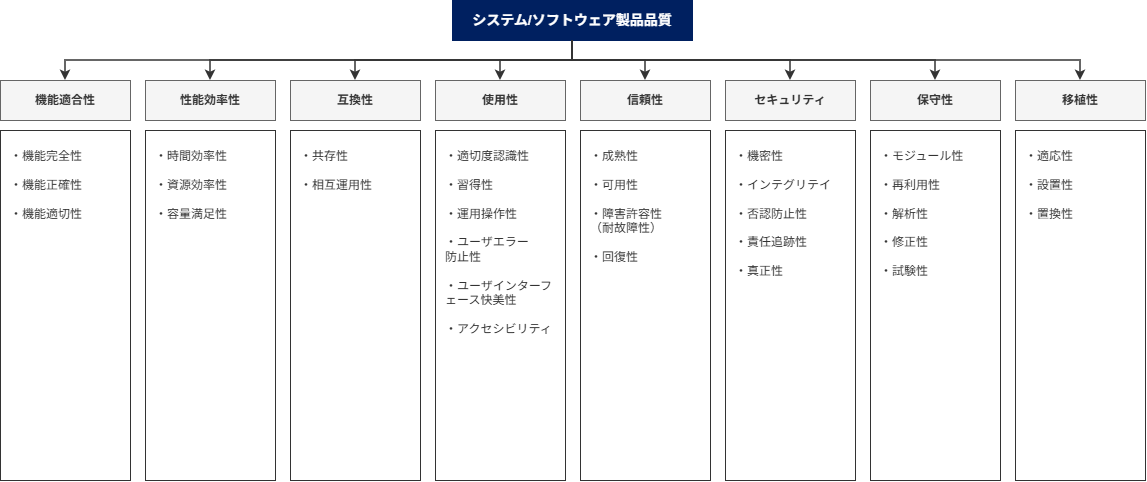

The diagram above was exported from draw.io. Its source (the exported page's mxGraphModel, read from the mxfile embedded in the PNG):
<mxGraphModel dx="2881" dy="1184" grid="1" gridSize="10" guides="1" tooltips="1" connect="1" arrows="1" fold="1" page="1" pageScale="1" pageWidth="827" pageHeight="1169" math="0" shadow="0">
  <root>
    <mxCell id="0" />
    <mxCell id="1" parent="0" />
    <mxCell id="PdjsCYgAjZ2vrRxKz4yr-1" parent="1" style="rounded=0;whiteSpace=wrap;html=1;fillColor=#002060;fontColor=#ffffff;fontStyle=1;fontSize=14;strokeColor=#002060;" value="システム/ソフトウェア製品品質" vertex="1">
      <mxGeometry height="40" width="240" x="402" y="460" as="geometry" />
    </mxCell>
    <mxCell id="PdjsCYgAjZ2vrRxKz4yr-2" parent="1" style="rounded=0;whiteSpace=wrap;html=1;fillColor=#f5f5f5;fontColor=#333333;fontStyle=1;strokeColor=#666666;" value="機能適合性" vertex="1">
      <mxGeometry height="40" width="130" x="-50" y="540" as="geometry" />
    </mxCell>
    <mxCell id="PdjsCYgAjZ2vrRxKz4yr-3" parent="1" style="rounded=0;whiteSpace=wrap;html=1;align=left;verticalAlign=top;spacingLeft=8;spacingTop=12;spacingRight=8;spacingBottom=10;strokeColor=#333333;fontColor=#333333;lineHeight=1.2;fillColor=#ffffff;" value="・機能完全性&lt;br&gt;&lt;br&gt;・機能正確性&lt;br&gt;&lt;br&gt;・機能適切性" vertex="1">
      <mxGeometry height="350" width="130" x="-50" y="590" as="geometry" />
    </mxCell>
    <mxCell id="PdjsCYgAjZ2vrRxKz4yr-4" edge="1" parent="1" source="PdjsCYgAjZ2vrRxKz4yr-1" style="edgeStyle=orthogonalEdgeStyle;rounded=0;orthogonalLoop=1;jettySize=auto;html=1;exitX=0.5;exitY=1;exitDx=0;exitDy=0;entryX=0.5;entryY=0;entryDx=0;entryDy=0;endArrow=classic;endFill=1;strokeColor=#333333;strokeWidth=1.5;" target="PdjsCYgAjZ2vrRxKz4yr-2">
      <mxGeometry relative="1" as="geometry">
        <Array as="points">
          <mxPoint x="522" y="520" />
          <mxPoint x="15" y="520" />
        </Array>
      </mxGeometry>
    </mxCell>
    <mxCell id="PdjsCYgAjZ2vrRxKz4yr-5" parent="1" style="rounded=0;whiteSpace=wrap;html=1;fillColor=#f5f5f5;fontColor=#333333;fontStyle=1;strokeColor=#666666;" value="性能効率性" vertex="1">
      <mxGeometry height="40" width="130" x="95" y="540" as="geometry" />
    </mxCell>
    <mxCell id="PdjsCYgAjZ2vrRxKz4yr-6" parent="1" style="rounded=0;whiteSpace=wrap;html=1;align=left;verticalAlign=top;spacingLeft=8;spacingTop=12;spacingRight=8;spacingBottom=10;strokeColor=#333333;fontColor=#333333;lineHeight=1.2;fillColor=#ffffff;" value="・時間効率性&lt;br&gt;&lt;br&gt;・資源効率性&lt;br&gt;&lt;br&gt;・容量満足性" vertex="1">
      <mxGeometry height="350" width="130" x="95" y="590" as="geometry" />
    </mxCell>
    <mxCell id="PdjsCYgAjZ2vrRxKz4yr-7" edge="1" parent="1" source="PdjsCYgAjZ2vrRxKz4yr-1" style="edgeStyle=orthogonalEdgeStyle;rounded=0;orthogonalLoop=1;jettySize=auto;html=1;exitX=0.5;exitY=1;exitDx=0;exitDy=0;entryX=0.5;entryY=0;entryDx=0;entryDy=0;endArrow=classic;endFill=1;strokeColor=#333333;strokeWidth=1.5;" target="PdjsCYgAjZ2vrRxKz4yr-5">
      <mxGeometry relative="1" as="geometry">
        <Array as="points">
          <mxPoint x="522" y="520" />
          <mxPoint x="160" y="520" />
        </Array>
      </mxGeometry>
    </mxCell>
    <mxCell id="PdjsCYgAjZ2vrRxKz4yr-8" parent="1" style="rounded=0;whiteSpace=wrap;html=1;fillColor=#f5f5f5;fontColor=#333333;fontStyle=1;strokeColor=#666666;" value="互換性" vertex="1">
      <mxGeometry height="40" width="130" x="240" y="540" as="geometry" />
    </mxCell>
    <mxCell id="PdjsCYgAjZ2vrRxKz4yr-9" parent="1" style="rounded=0;whiteSpace=wrap;html=1;align=left;verticalAlign=top;spacingLeft=8;spacingTop=12;spacingRight=8;spacingBottom=10;strokeColor=#333333;fontColor=#333333;lineHeight=1.2;fillColor=#ffffff;" value="・共存性&lt;br&gt;&lt;br&gt;・相互運用性" vertex="1">
      <mxGeometry height="350" width="130" x="240" y="590" as="geometry" />
    </mxCell>
    <mxCell id="PdjsCYgAjZ2vrRxKz4yr-10" edge="1" parent="1" source="PdjsCYgAjZ2vrRxKz4yr-1" style="edgeStyle=orthogonalEdgeStyle;rounded=0;orthogonalLoop=1;jettySize=auto;html=1;exitX=0.5;exitY=1;exitDx=0;exitDy=0;entryX=0.5;entryY=0;entryDx=0;entryDy=0;endArrow=classic;endFill=1;strokeColor=#333333;strokeWidth=1.5;" target="PdjsCYgAjZ2vrRxKz4yr-8">
      <mxGeometry relative="1" as="geometry">
        <Array as="points">
          <mxPoint x="522" y="520" />
          <mxPoint x="305" y="520" />
        </Array>
      </mxGeometry>
    </mxCell>
    <mxCell id="PdjsCYgAjZ2vrRxKz4yr-11" parent="1" style="rounded=0;whiteSpace=wrap;html=1;fillColor=#f5f5f5;fontColor=#333333;fontStyle=1;strokeColor=#666666;" value="使用性" vertex="1">
      <mxGeometry height="40" width="130" x="385" y="540" as="geometry" />
    </mxCell>
    <mxCell id="PdjsCYgAjZ2vrRxKz4yr-12" parent="1" style="rounded=0;whiteSpace=wrap;html=1;align=left;verticalAlign=top;spacingLeft=8;spacingTop=12;spacingRight=8;spacingBottom=10;strokeColor=#333333;fontColor=#333333;lineHeight=1.2;fillColor=#ffffff;" value="・適切度認識性&lt;br&gt;&lt;br&gt;・習得性&lt;br&gt;&lt;br&gt;・運用操作性&lt;br&gt;&lt;br&gt;・ユーザエラー&lt;br&gt; 防止性&lt;br&gt;&lt;br&gt;・ユーザインターフェース快美性&lt;br&gt;&lt;br&gt;・アクセシビリティ" vertex="1">
      <mxGeometry height="350" width="130" x="385" y="590" as="geometry" />
    </mxCell>
    <mxCell id="PdjsCYgAjZ2vrRxKz4yr-13" edge="1" parent="1" source="PdjsCYgAjZ2vrRxKz4yr-1" style="edgeStyle=orthogonalEdgeStyle;rounded=0;orthogonalLoop=1;jettySize=auto;html=1;exitX=0.5;exitY=1;exitDx=0;exitDy=0;entryX=0.5;entryY=0;entryDx=0;entryDy=0;endArrow=classic;endFill=1;strokeColor=#333333;strokeWidth=1.5;" target="PdjsCYgAjZ2vrRxKz4yr-11">
      <mxGeometry relative="1" as="geometry">
        <Array as="points">
          <mxPoint x="522" y="520" />
          <mxPoint x="450" y="520" />
        </Array>
      </mxGeometry>
    </mxCell>
    <mxCell id="PdjsCYgAjZ2vrRxKz4yr-14" parent="1" style="rounded=0;whiteSpace=wrap;html=1;fillColor=#f5f5f5;fontColor=#333333;fontStyle=1;strokeColor=#666666;" value="信頼性" vertex="1">
      <mxGeometry height="40" width="130" x="530" y="540" as="geometry" />
    </mxCell>
    <mxCell id="PdjsCYgAjZ2vrRxKz4yr-15" parent="1" style="rounded=0;whiteSpace=wrap;html=1;align=left;verticalAlign=top;spacingLeft=8;spacingTop=12;spacingRight=8;spacingBottom=10;strokeColor=#333333;fontColor=#333333;lineHeight=1.2;fillColor=#ffffff;" value="・成熟性&lt;br&gt;&lt;br&gt;・可用性&lt;br&gt;&lt;br&gt;・障害許容性&lt;br&gt; （耐故障性）&lt;br&gt;&lt;br&gt;・回復性" vertex="1">
      <mxGeometry height="350" width="130" x="530" y="590" as="geometry" />
    </mxCell>
    <mxCell id="PdjsCYgAjZ2vrRxKz4yr-16" edge="1" parent="1" source="PdjsCYgAjZ2vrRxKz4yr-1" style="edgeStyle=orthogonalEdgeStyle;rounded=0;orthogonalLoop=1;jettySize=auto;html=1;exitX=0.5;exitY=1;exitDx=0;exitDy=0;entryX=0.5;entryY=0;entryDx=0;entryDy=0;endArrow=classic;endFill=1;strokeColor=#333333;strokeWidth=1.5;" target="PdjsCYgAjZ2vrRxKz4yr-14">
      <mxGeometry relative="1" as="geometry">
        <Array as="points">
          <mxPoint x="522" y="520" />
          <mxPoint x="595" y="520" />
        </Array>
      </mxGeometry>
    </mxCell>
    <mxCell id="PdjsCYgAjZ2vrRxKz4yr-17" parent="1" style="rounded=0;whiteSpace=wrap;html=1;fillColor=#f5f5f5;fontColor=#333333;fontStyle=1;strokeColor=#666666;" value="セキュリティ" vertex="1">
      <mxGeometry height="40" width="130" x="675" y="540" as="geometry" />
    </mxCell>
    <mxCell id="PdjsCYgAjZ2vrRxKz4yr-18" parent="1" style="rounded=0;whiteSpace=wrap;html=1;align=left;verticalAlign=top;spacingLeft=8;spacingTop=12;spacingRight=8;spacingBottom=10;strokeColor=#333333;fontColor=#333333;lineHeight=1.2;fillColor=#ffffff;" value="・機密性&lt;br&gt;&lt;br&gt;・インテグリテイ&lt;br&gt;&lt;br&gt;・否認防止性&lt;br&gt;&lt;br&gt;・責任追跡性&lt;br&gt;&lt;br&gt;・真正性" vertex="1">
      <mxGeometry height="350" width="130" x="675" y="590" as="geometry" />
    </mxCell>
    <mxCell id="PdjsCYgAjZ2vrRxKz4yr-19" edge="1" parent="1" source="PdjsCYgAjZ2vrRxKz4yr-1" style="edgeStyle=orthogonalEdgeStyle;rounded=0;orthogonalLoop=1;jettySize=auto;html=1;exitX=0.5;exitY=1;exitDx=0;exitDy=0;entryX=0.5;entryY=0;entryDx=0;entryDy=0;endArrow=classic;endFill=1;strokeColor=#333333;strokeWidth=1.5;" target="PdjsCYgAjZ2vrRxKz4yr-17">
      <mxGeometry relative="1" as="geometry">
        <Array as="points">
          <mxPoint x="522" y="520" />
          <mxPoint x="740" y="520" />
        </Array>
      </mxGeometry>
    </mxCell>
    <mxCell id="PdjsCYgAjZ2vrRxKz4yr-20" parent="1" style="rounded=0;whiteSpace=wrap;html=1;fillColor=#f5f5f5;fontColor=#333333;fontStyle=1;strokeColor=#666666;" value="保守性" vertex="1">
      <mxGeometry height="40" width="130" x="820" y="540" as="geometry" />
    </mxCell>
    <mxCell id="PdjsCYgAjZ2vrRxKz4yr-21" parent="1" style="rounded=0;whiteSpace=wrap;html=1;align=left;verticalAlign=top;spacingLeft=8;spacingTop=12;spacingRight=8;spacingBottom=10;strokeColor=#333333;fontColor=#333333;lineHeight=1.2;fillColor=#ffffff;" value="・モジュール性&lt;br&gt;&lt;br&gt;・再利用性&lt;br&gt;&lt;br&gt;・解析性&lt;br&gt;&lt;br&gt;・修正性&lt;br&gt;&lt;br&gt;・試験性" vertex="1">
      <mxGeometry height="350" width="130" x="820" y="590" as="geometry" />
    </mxCell>
    <mxCell id="PdjsCYgAjZ2vrRxKz4yr-22" edge="1" parent="1" source="PdjsCYgAjZ2vrRxKz4yr-1" style="edgeStyle=orthogonalEdgeStyle;rounded=0;orthogonalLoop=1;jettySize=auto;html=1;exitX=0.5;exitY=1;exitDx=0;exitDy=0;entryX=0.5;entryY=0;entryDx=0;entryDy=0;endArrow=classic;endFill=1;strokeColor=#333333;strokeWidth=1.5;" target="PdjsCYgAjZ2vrRxKz4yr-20">
      <mxGeometry relative="1" as="geometry">
        <Array as="points">
          <mxPoint x="522" y="520" />
          <mxPoint x="885" y="520" />
        </Array>
      </mxGeometry>
    </mxCell>
    <mxCell id="PdjsCYgAjZ2vrRxKz4yr-23" parent="1" style="rounded=0;whiteSpace=wrap;html=1;fillColor=#f5f5f5;fontColor=#333333;fontStyle=1;strokeColor=#666666;" value="移植性" vertex="1">
      <mxGeometry height="40" width="130" x="965" y="540" as="geometry" />
    </mxCell>
    <mxCell id="PdjsCYgAjZ2vrRxKz4yr-24" parent="1" style="rounded=0;whiteSpace=wrap;html=1;align=left;verticalAlign=top;spacingLeft=8;spacingTop=12;spacingRight=8;spacingBottom=10;strokeColor=#333333;fontColor=#333333;lineHeight=1.2;fillColor=#ffffff;" value="・適応性&lt;br&gt;&lt;br&gt;・設置性&lt;br&gt;&lt;br&gt;・置換性" vertex="1">
      <mxGeometry height="350" width="130" x="965" y="590" as="geometry" />
    </mxCell>
    <mxCell id="PdjsCYgAjZ2vrRxKz4yr-25" edge="1" parent="1" source="PdjsCYgAjZ2vrRxKz4yr-1" style="edgeStyle=orthogonalEdgeStyle;rounded=0;orthogonalLoop=1;jettySize=auto;html=1;exitX=0.5;exitY=1;exitDx=0;exitDy=0;entryX=0.5;entryY=0;entryDx=0;entryDy=0;endArrow=classic;endFill=1;strokeColor=#333333;strokeWidth=1.5;" target="PdjsCYgAjZ2vrRxKz4yr-23">
      <mxGeometry relative="1" as="geometry">
        <Array as="points">
          <mxPoint x="522" y="520" />
          <mxPoint x="1030" y="520" />
        </Array>
      </mxGeometry>
    </mxCell>
  </root>
</mxGraphModel>